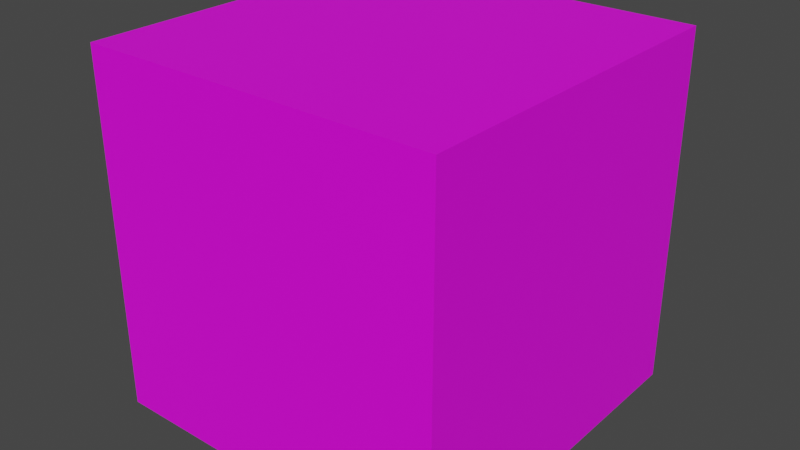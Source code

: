 # Source: GrassWall.blend  (saved by Blender 3.4.6; exported with 4.5.12 LTS)
import bpy
from mathutils import Matrix  # noqa: F401  (used for matrix-valued properties, if any)

bpy.ops.wm.read_factory_settings(use_empty=True)
scene = bpy.context.scene
scene.name = 'Scene'

# ---- collections
col_collection = bpy.data.collections.new('Collection'); scene.collection.children.link(col_collection)

# ---- images (referenced by path relative to the original .blend; pixels are not part of the script)
import os
ASSET_DIR = os.environ.get("B2B_ASSET_DIR", "")  # directory of the original .blend (textures are referenced by path, not embedded)
HERE = os.path.dirname(os.path.abspath(__file__))  # packed textures are extracted next to this script under _unpacked/

def load_image(name, relpath, width, height, colorspace="sRGB"):
    """Load a texture the original file referenced (path relative to the .blend, or extracted next to this script)."""
    p = next((c for c in (os.path.join(HERE, relpath), os.path.join(ASSET_DIR, relpath)) if relpath and os.path.exists(c)), "")
    if p:
        img = bpy.data.images.load(p, check_existing=True)
        img.name = name
    else:  # same state as the original file: an image datablock whose file is absent (Cycles renders it pink)
        img = bpy.data.images.new(name, width, height)
        img.source = "FILE"
        img.filepath = "//" + (relpath or name)
    img.colorspace_settings.name = colorspace
    return img
img_grass = load_image('Grass', 'Grass.png', 1024, 1024, 'sRGB')

# ---- materials (node trees are filled in below, after node groups)
mat_body = bpy.data.materials.new('Body')
mat_body.alpha_threshold = 0.0
mat_body.use_transparent_shadow = False
mat_body.roughness = 0.5
mat_body.line_color = (0.0, 0.0, 0.0, 1.0)

# ---- material node trees
mat_body.use_nodes = True; mat_body.node_tree.nodes.clear()
_N = mat_body.node_tree.nodes; _L = mat_body.node_tree.links
n0 = _N.new('ShaderNodeOutputMaterial'); n0.name = 'Material Output'; n0.location = (300, 300)
n1 = _N.new('ShaderNodeBsdfPrincipled'); n1.name = 'Principled BSDF'; n1.location = (10, 300)
n1.distribution = 'GGX'
n1.subsurface_method = 'RANDOM_WALK_SKIN'
n1.inputs[3].default_value = 1.45
n1.inputs[27].default_value = (0.0, 0.0, 0.0, 1.0)
n1.inputs[28].default_value = 1.0
n2 = _N.new('ShaderNodeTexImage'); n2.name = 'Image Texture'; n2.location = (-290, 236)
n2.image = img_grass
_L.new(n1.outputs[0], n0.inputs[0])
_L.new(n2.outputs[0], n1.inputs[0])
n0.is_active_output = True

# ---- world
world_world = bpy.data.worlds.new('World'); scene.world = world_world
world_world.use_nodes = True; world_world.node_tree.nodes.clear()
_N = world_world.node_tree.nodes; _L = world_world.node_tree.links
n0 = _N.new('ShaderNodeOutputWorld'); n0.name = 'World Output'; n0.location = (300, 300)
n1 = _N.new('ShaderNodeBackground'); n1.name = 'Background'; n1.location = (10, 300)
n1.inputs[0].default_value = (0.05088, 0.05088, 0.05088, 1.0)
_L.new(n1.outputs[0], n0.inputs[0])
n0.is_active_output = True
world_world.color = (0.05088, 0.05088, 0.05088)
world_world.use_sun_shadow = False
world_world.sun_shadow_jitter_overblur = 0.0

# ---- meshes
me_cube = bpy.data.meshes.new('Cube')
me_cube.from_pydata([(1.0, 2.0, -1.0), (1.0, -4.371e-08, -1.0), (1.0, 2.0, 1.0), (1.0, 4.371e-08, 1.0), (-1.0, 2.0, -1.0), (-1.0, -4.371e-08, -1.0), (-1.0, 2.0, 1.0), (-1.0, 4.371e-08, 1.0)], [], [(0, 4, 6, 2), (3, 2, 6, 7), (7, 6, 4, 5), (1, 0, 2, 3), (5, 4, 0, 1)])
_uv = me_cube.uv_layers.new(name='UVMap')
_uv.uv.foreach_set('vector', [0.25, 0.5, 8.661e-05, 0.5, 8.661e-05, 0.25, 0.25, 0.25, 0.5, 0.25, 0.25, 0.25, 0.25, 8.655e-05, 0.5, 8.655e-05, 0.5, 0.9999, 0.25, 0.9999, 0.25, 0.75, 0.5, 0.75, 0.5, 0.5, 0.25, 0.5, 0.25, 0.25, 0.5, 0.25, 0.5, 0.75, 0.25, 0.75, 0.25, 0.5, 0.5, 0.5])
me_cube.materials.append(mat_body)
me_cube.use_mirror_vertex_groups = False
me_cube.update()

# ---- objects
ob_grasswall = bpy.data.objects.new('GrassWall', me_cube)

# ---- transforms, parenting, visibility, modifiers, constraints
ob_grasswall.location = (0.0, 0.0, 0.0)
ob_grasswall.rotation_euler = (1.571, -0.0, 0.0)
ob_grasswall.lock_rotations_4d = False
ob_grasswall.empty_display_type = 'ARROWS'
ob_grasswall.lineart.crease_threshold = 0.0
_m = ob_grasswall.modifiers.new('Displace', 'DISPLACE')
_m.strength = 0.0

# ---- collection membership
col_collection.objects.link(ob_grasswall)

# ---- scene / render settings (as saved in the file)
scene.frame_start = 1; scene.frame_end = 250; scene.frame_set(1)
scene.render.engine = 'BLENDER_EEVEE_NEXT'
scene.cycles.sampling_pattern = 'TABULATED_SOBOL'
scene.cycles.use_light_tree = False
scene.view_settings.view_transform = 'Filmic'
bpy.context.view_layer.update()

# ---- added for rendering (the .blend has no active camera and no usable light): camera, sun
cam_auto = bpy.data.cameras.new('AutoCamera')
cam_auto.lens = 50.0
cam_auto.sensor_width = 36.0
cam_auto.clip_end = 1000.0
ob_auto_camera = bpy.data.objects.new('AutoCamera', cam_auto)
scene.collection.objects.link(ob_auto_camera)
ob_auto_camera.location = (3.20507, -3.84609, 3.56406)
ob_auto_camera.rotation_euler = (1.09748, -7.21219e-08, 0.694738)
scene.camera = ob_auto_camera
light_auto_sun = bpy.data.lights.new('AutoSun', 'SUN')
light_auto_sun.energy = 3.0
light_auto_sun.angle = 0.0523599
ob_auto_sun = bpy.data.objects.new('AutoSun', light_auto_sun)
scene.collection.objects.link(ob_auto_sun)
ob_auto_sun.rotation_euler = (0.872665, 0.174533, 0.523599)
bpy.context.view_layer.update()

